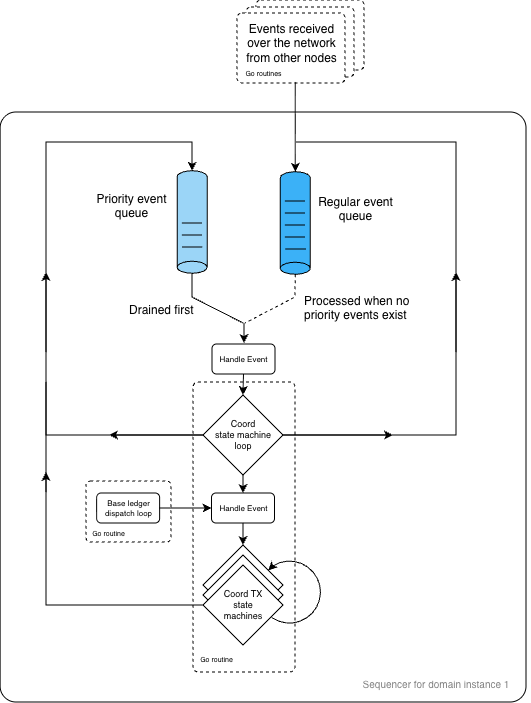

The diagram above was exported from draw.io. Its source (the exported page's mxGraphModel, read from the mxfile embedded in the PNG):
<mxGraphModel dx="1078" dy="1001" grid="1" gridSize="10" guides="1" tooltips="1" connect="1" arrows="1" fold="1" page="1" pageScale="1" pageWidth="827" pageHeight="1169" math="0" shadow="0">
  <root>
    <mxCell id="0" />
    <mxCell id="1" parent="0" />
    <mxCell id="hJJGvJK_ioRVoAejF05v-124" parent="1" style="rounded=1;whiteSpace=wrap;verticalAlign=middle;spacing=0;fontSize=8;dashed=1;fillColor=none;arcSize=7;" value="" vertex="1">
      <mxGeometry height="61" width="85" x="1030" y="489" as="geometry" />
    </mxCell>
    <mxCell id="hJJGvJK_ioRVoAejF05v-149" parent="1" style="rounded=1;whiteSpace=wrap;verticalAlign=middle;spacing=0;fontSize=8;dashed=1;fillColor=default;arcSize=7;" value="" vertex="1">
      <mxGeometry height="70" width="108" x="1200" y="8" as="geometry" />
    </mxCell>
    <mxCell id="hJJGvJK_ioRVoAejF05v-148" parent="1" style="rounded=1;whiteSpace=wrap;verticalAlign=middle;spacing=0;fontSize=8;dashed=1;fillColor=default;arcSize=7;" value="" vertex="1">
      <mxGeometry height="70" width="108" x="1190" y="15" as="geometry" />
    </mxCell>
    <mxCell id="hJJGvJK_ioRVoAejF05v-144" parent="1" style="rounded=1;whiteSpace=wrap;verticalAlign=middle;spacing=0;fontSize=8;dashed=1;fillColor=default;arcSize=7;" value="" vertex="1">
      <mxGeometry height="70" width="108" x="1181" y="21" as="geometry" />
    </mxCell>
    <mxCell id="aNiqXzNtH5demji9GXow-4" parent="1" style="rounded=1;whiteSpace=wrap;html=1;arcSize=3;align=left;verticalAlign=bottom;spacingLeft=8;spacingBottom=4;fillColor=none;" value="" vertex="1">
      <mxGeometry height="590" width="525.87" x="944.13" y="120" as="geometry" />
    </mxCell>
    <mxCell id="hJJGvJK_ioRVoAejF05v-123" parent="1" style="rounded=1;whiteSpace=wrap;verticalAlign=middle;spacing=0;fontSize=8;dashed=1;fillColor=none;arcSize=5;" value="" vertex="1">
      <mxGeometry height="290" width="102" x="1137" y="390" as="geometry" />
    </mxCell>
    <mxCell id="aNiqXzNtH5demji9GXow-8" parent="1" style="rhombus;whiteSpace=wrap;html=1;fontSize=9;fillColor=default;" value="&lt;font&gt;Coord&lt;/font&gt;&lt;div&gt;&lt;div&gt;&lt;font&gt;state&amp;nbsp;&lt;/font&gt;&lt;span style=&quot;background-color: transparent; color: light-dark(rgb(0, 0, 0), rgb(255, 255, 255));&quot;&gt;machine&lt;/span&gt;&lt;/div&gt;&lt;div&gt;&lt;font&gt;loop&lt;/font&gt;&lt;/div&gt;&lt;/div&gt;" vertex="1">
      <mxGeometry height="80" width="80" x="1147" y="403" as="geometry" />
    </mxCell>
    <mxCell id="aNiqXzNtH5demji9GXow-9" parent="1" style="rhombus;whiteSpace=wrap;html=1;fontSize=9;" value="&lt;font&gt;Coord&lt;/font&gt;&lt;div&gt;&lt;font&gt;TX state&lt;/font&gt;&lt;/div&gt;&lt;div&gt;&lt;font&gt;machine&lt;/font&gt;&lt;/div&gt;" vertex="1">
      <mxGeometry height="80" width="80" x="1147" y="553" as="geometry" />
    </mxCell>
    <mxCell id="aNiqXzNtH5demji9GXow-10" parent="1" style="rhombus;whiteSpace=wrap;html=1;fontSize=9;" value="&lt;font&gt;Coord&lt;/font&gt;&lt;div&gt;&lt;font&gt;TX state&lt;/font&gt;&lt;/div&gt;&lt;div&gt;&lt;font&gt;machine&lt;/font&gt;&lt;/div&gt;" vertex="1">
      <mxGeometry height="80" width="80" x="1147" y="563" as="geometry" />
    </mxCell>
    <mxCell id="aNiqXzNtH5demji9GXow-11" parent="1" style="rhombus;whiteSpace=wrap;html=1;fontSize=9;direction=south;" value="&lt;font&gt;Coord&amp;nbsp;&lt;/font&gt;&lt;span style=&quot;background-color: transparent; color: light-dark(rgb(0, 0, 0), rgb(255, 255, 255));&quot;&gt;TX&lt;/span&gt;&lt;div&gt;&lt;div&gt;&lt;font&gt;state&lt;/font&gt;&lt;/div&gt;&lt;div&gt;&lt;span style=&quot;background-color: transparent; color: light-dark(rgb(0, 0, 0), rgb(255, 255, 255));&quot;&gt;machines&lt;/span&gt;&lt;/div&gt;&lt;/div&gt;" vertex="1">
      <mxGeometry height="80" width="80" x="1147" y="573" as="geometry" />
    </mxCell>
    <mxCell id="RWjuaOt8oKPFvKvxVDz4-2" parent="1" style="shape=cylinder3;whiteSpace=wrap;html=1;boundedLbl=1;backgroundOutline=1;size=5.999999999999773;rotation=90;direction=south;fillColor=#9BD5F7;" value="" vertex="1">
      <mxGeometry height="30" width="102.5" x="1084.88" y="215" as="geometry" />
    </mxCell>
    <mxCell id="RWjuaOt8oKPFvKvxVDz4-19" edge="1" parent="1" source="aNiqXzNtH5demji9GXow-8" style="endArrow=classic;html=1;rounded=0;exitX=0.5;exitY=1;exitDx=0;exitDy=0;entryX=0.5;entryY=0;entryDx=0;entryDy=0;" target="hJJGvJK_ioRVoAejF05v-150" value="">
      <mxGeometry height="50" relative="1" width="50" as="geometry">
        <mxPoint x="1146.6" y="416" as="sourcePoint" />
        <mxPoint x="1530" y="460" as="targetPoint" />
      </mxGeometry>
    </mxCell>
    <mxCell id="hJJGvJK_ioRVoAejF05v-11" edge="1" parent="1" style="endArrow=none;html=1;rounded=0;entryX=0.167;entryY=0.706;entryDx=0;entryDy=0;entryPerimeter=0;" value="">
      <mxGeometry height="50" relative="1" width="50" as="geometry">
        <mxPoint x="1126.13" y="255" as="sourcePoint" />
        <mxPoint x="1146.13" y="255" as="targetPoint" />
      </mxGeometry>
    </mxCell>
    <mxCell id="hJJGvJK_ioRVoAejF05v-15" parent="1" style="rounded=1;whiteSpace=wrap;fontSize=7;align=center;verticalAlign=top;arcSize=5;fontFamily=Helvetica;spacingLeft=6;spacingTop=2;html=1;textDirection=ltr;strokeColor=none;fillColor=none;" value="&lt;span style=&quot;font-size: 12px;&quot;&gt;Events received over the network from other nodes&lt;/span&gt;" vertex="1">
      <mxGeometry height="25" width="110.5" x="1177" y="21" as="geometry" />
    </mxCell>
    <mxCell id="hJJGvJK_ioRVoAejF05v-70" edge="1" parent="1" source="RWjuaOt8oKPFvKvxVDz4-2" style="endArrow=none;html=1;rounded=0;exitX=0.5;exitY=0;exitDx=0;exitDy=0;exitPerimeter=0;endFill=0;" value="">
      <mxGeometry height="50" relative="1" width="50" as="geometry">
        <Array as="points">
          <mxPoint x="1136" y="305" />
        </Array>
        <mxPoint x="947" y="535" as="sourcePoint" />
        <mxPoint x="1187" y="331" as="targetPoint" />
      </mxGeometry>
    </mxCell>
    <mxCell id="hJJGvJK_ioRVoAejF05v-71" parent="1" style="shape=cylinder3;whiteSpace=wrap;html=1;boundedLbl=1;backgroundOutline=1;size=5.999999999999773;rotation=90;direction=south;fillColor=light-dark(#3BB1F7,#6CD856);" value="" vertex="1">
      <mxGeometry height="30" width="102.5" x="1188" y="216" as="geometry" />
    </mxCell>
    <mxCell id="hJJGvJK_ioRVoAejF05v-72" edge="1" parent="1" style="endArrow=none;html=1;rounded=0;entryX=0.167;entryY=0.706;entryDx=0;entryDy=0;entryPerimeter=0;" value="">
      <mxGeometry height="50" relative="1" width="50" as="geometry">
        <mxPoint x="1229.63" y="257" as="sourcePoint" />
        <mxPoint x="1249.63" y="257" as="targetPoint" />
      </mxGeometry>
    </mxCell>
    <mxCell id="hJJGvJK_ioRVoAejF05v-73" edge="1" parent="1" source="hJJGvJK_ioRVoAejF05v-71" style="endArrow=none;html=1;rounded=0;exitX=0.5;exitY=0;exitDx=0;exitDy=0;exitPerimeter=0;dashed=1;endFill=0;" value="">
      <mxGeometry height="50" relative="1" width="50" as="geometry">
        <Array as="points">
          <mxPoint x="1239" y="305" />
        </Array>
        <mxPoint x="1312" y="282" as="sourcePoint" />
        <mxPoint x="1189" y="331" as="targetPoint" />
      </mxGeometry>
    </mxCell>
    <mxCell id="hJJGvJK_ioRVoAejF05v-74" edge="1" parent="1" style="endArrow=none;html=1;rounded=0;entryX=0.167;entryY=0.706;entryDx=0;entryDy=0;entryPerimeter=0;" value="">
      <mxGeometry height="50" relative="1" width="50" as="geometry">
        <mxPoint x="1126" y="243" as="sourcePoint" />
        <mxPoint x="1146" y="243" as="targetPoint" />
      </mxGeometry>
    </mxCell>
    <mxCell id="hJJGvJK_ioRVoAejF05v-75" edge="1" parent="1" style="endArrow=none;html=1;rounded=0;entryX=0.167;entryY=0.706;entryDx=0;entryDy=0;entryPerimeter=0;" value="">
      <mxGeometry height="50" relative="1" width="50" as="geometry">
        <mxPoint x="1126" y="231" as="sourcePoint" />
        <mxPoint x="1146" y="231" as="targetPoint" />
      </mxGeometry>
    </mxCell>
    <mxCell id="hJJGvJK_ioRVoAejF05v-78" edge="1" parent="1" style="endArrow=none;html=1;rounded=0;entryX=0.167;entryY=0.706;entryDx=0;entryDy=0;entryPerimeter=0;" value="">
      <mxGeometry height="50" relative="1" width="50" as="geometry">
        <mxPoint x="1229" y="245" as="sourcePoint" />
        <mxPoint x="1249" y="245" as="targetPoint" />
      </mxGeometry>
    </mxCell>
    <mxCell id="hJJGvJK_ioRVoAejF05v-79" edge="1" parent="1" style="endArrow=none;html=1;rounded=0;entryX=0.167;entryY=0.706;entryDx=0;entryDy=0;entryPerimeter=0;" value="">
      <mxGeometry height="50" relative="1" width="50" as="geometry">
        <mxPoint x="1229" y="233" as="sourcePoint" />
        <mxPoint x="1249" y="233" as="targetPoint" />
      </mxGeometry>
    </mxCell>
    <mxCell id="hJJGvJK_ioRVoAejF05v-80" edge="1" parent="1" style="endArrow=none;html=1;rounded=0;entryX=0.167;entryY=0.706;entryDx=0;entryDy=0;entryPerimeter=0;" value="">
      <mxGeometry height="50" relative="1" width="50" as="geometry">
        <mxPoint x="1229" y="221" as="sourcePoint" />
        <mxPoint x="1249" y="221" as="targetPoint" />
      </mxGeometry>
    </mxCell>
    <mxCell id="hJJGvJK_ioRVoAejF05v-81" parent="1" style="rounded=1;whiteSpace=wrap;fontSize=7;align=center;verticalAlign=top;arcSize=5;fontFamily=Helvetica;spacingLeft=6;spacingTop=2;html=1;textDirection=ltr;strokeColor=none;fillColor=none;" value="&lt;span style=&quot;font-size: 12px;&quot;&gt;Priority event queue&lt;/span&gt;" vertex="1">
      <mxGeometry height="25" width="97" x="1023.63" y="191" as="geometry" />
    </mxCell>
    <mxCell id="hJJGvJK_ioRVoAejF05v-82" parent="1" style="rounded=1;whiteSpace=wrap;fontSize=7;align=center;verticalAlign=top;arcSize=5;fontFamily=Helvetica;spacingLeft=6;spacingTop=2;html=1;textDirection=ltr;strokeColor=none;fillColor=none;" value="&lt;span style=&quot;font-size: 12px;&quot;&gt;Regular event queue&lt;/span&gt;" vertex="1">
      <mxGeometry height="25" width="93" x="1250" y="194" as="geometry" />
    </mxCell>
    <mxCell id="hJJGvJK_ioRVoAejF05v-83" edge="1" parent="1" style="endArrow=none;html=1;rounded=0;entryX=0.167;entryY=0.706;entryDx=0;entryDy=0;entryPerimeter=0;" value="">
      <mxGeometry height="50" relative="1" width="50" as="geometry">
        <mxPoint x="1229" y="209" as="sourcePoint" />
        <mxPoint x="1249" y="209" as="targetPoint" />
      </mxGeometry>
    </mxCell>
    <mxCell id="hJJGvJK_ioRVoAejF05v-84" parent="1" style="rounded=1;whiteSpace=wrap;fontSize=7;align=left;verticalAlign=top;arcSize=5;fontFamily=Helvetica;spacingLeft=6;spacingTop=2;html=1;textDirection=ltr;strokeColor=none;fillColor=none;" value="&lt;span style=&quot;font-size: 12px;&quot;&gt;Drained first&lt;/span&gt;" vertex="1">
      <mxGeometry height="25" width="85.37" x="1065" y="302" as="geometry" />
    </mxCell>
    <mxCell id="hJJGvJK_ioRVoAejF05v-85" parent="1" style="rounded=1;whiteSpace=wrap;fontSize=7;align=left;verticalAlign=top;arcSize=5;fontFamily=Helvetica;spacingLeft=6;spacingTop=2;html=1;textDirection=ltr;strokeColor=none;fillColor=none;" value="&lt;span style=&quot;font-size: 12px;&quot;&gt;Processed when no priority events exist&lt;/span&gt;" vertex="1">
      <mxGeometry height="25" width="119" x="1240" y="292.75" as="geometry" />
    </mxCell>
    <mxCell id="hJJGvJK_ioRVoAejF05v-87" edge="1" parent="1" source="hJJGvJK_ioRVoAejF05v-147" style="endArrow=classic;html=1;rounded=0;entryX=0.5;entryY=1;entryDx=0;entryDy=0;entryPerimeter=0;exitX=0.882;exitY=0.84;exitDx=0;exitDy=0;exitPerimeter=0;" target="hJJGvJK_ioRVoAejF05v-71" value="">
      <mxGeometry height="50" relative="1" width="50" as="geometry">
        <mxPoint x="1240" y="120" as="sourcePoint" />
        <mxPoint x="970" y="420" as="targetPoint" />
      </mxGeometry>
    </mxCell>
    <mxCell id="hJJGvJK_ioRVoAejF05v-88" edge="1" parent="1" source="aNiqXzNtH5demji9GXow-8" style="endArrow=none;html=1;rounded=0;exitX=1;exitY=0.5;exitDx=0;exitDy=0;endFill=0;" value="">
      <mxGeometry height="50" relative="1" width="50" as="geometry">
        <Array as="points">
          <mxPoint x="1400" y="443" />
          <mxPoint x="1400" y="150" />
        </Array>
        <mxPoint x="920" y="470" as="sourcePoint" />
        <mxPoint x="1240" y="150" as="targetPoint" />
      </mxGeometry>
    </mxCell>
    <mxCell id="hJJGvJK_ioRVoAejF05v-90" edge="1" parent="1" source="aNiqXzNtH5demji9GXow-8" style="endArrow=classic;html=1;rounded=0;entryX=0.5;entryY=1;entryDx=0;entryDy=0;entryPerimeter=0;exitX=0;exitY=0.5;exitDx=0;exitDy=0;" target="RWjuaOt8oKPFvKvxVDz4-2" value="">
      <mxGeometry height="50" relative="1" width="50" as="geometry">
        <Array as="points">
          <mxPoint x="990" y="443" />
          <mxPoint x="990" y="150" />
          <mxPoint x="1136" y="150" />
        </Array>
        <mxPoint x="960" y="450" as="sourcePoint" />
        <mxPoint x="970" y="420" as="targetPoint" />
      </mxGeometry>
    </mxCell>
    <mxCell id="hJJGvJK_ioRVoAejF05v-98" parent="1" style="rounded=0;whiteSpace=wrap;html=1;strokeColor=none;fillColor=none;" value="&lt;font style=&quot;color: rgb(130, 130, 130); font-size: 10px;&quot;&gt;Sequencer for domain instance 1&lt;/font&gt;" vertex="1">
      <mxGeometry height="21" width="188" x="1286" y="681" as="geometry" />
    </mxCell>
    <mxCell id="hJJGvJK_ioRVoAejF05v-102" parent="1" style="rounded=1;whiteSpace=wrap;verticalAlign=middle;spacing=0;fontSize=8;" value="Handle Event" vertex="1">
      <mxGeometry height="30" width="63" x="1156" y="352" as="geometry" />
    </mxCell>
    <mxCell id="hJJGvJK_ioRVoAejF05v-103" edge="1" parent="1" source="hJJGvJK_ioRVoAejF05v-102" style="endArrow=classic;html=1;rounded=0;entryX=0.5;entryY=0;entryDx=0;entryDy=0;exitX=0.5;exitY=1;exitDx=0;exitDy=0;" target="aNiqXzNtH5demji9GXow-8" value="">
      <mxGeometry height="50" relative="1" width="50" as="geometry">
        <mxPoint x="1110" y="370" as="sourcePoint" />
        <mxPoint x="1160" y="320" as="targetPoint" />
      </mxGeometry>
    </mxCell>
    <mxCell id="hJJGvJK_ioRVoAejF05v-105" edge="1" parent="1" style="endArrow=classic;html=1;rounded=0;" value="">
      <mxGeometry height="50" relative="1" width="50" as="geometry">
        <mxPoint x="1188" y="331" as="sourcePoint" />
        <mxPoint x="1188" y="351" as="targetPoint" />
      </mxGeometry>
    </mxCell>
    <mxCell id="hJJGvJK_ioRVoAejF05v-107" edge="1" parent="1" source="aNiqXzNtH5demji9GXow-8" style="endArrow=classic;html=1;rounded=0;exitX=1;exitY=0.5;exitDx=0;exitDy=0;" value="">
      <mxGeometry height="50" relative="1" width="50" as="geometry">
        <mxPoint x="1110" y="370" as="sourcePoint" />
        <mxPoint x="1337" y="443" as="targetPoint" />
      </mxGeometry>
    </mxCell>
    <mxCell id="hJJGvJK_ioRVoAejF05v-108" edge="1" parent="1" source="aNiqXzNtH5demji9GXow-8" style="endArrow=classic;html=1;rounded=0;exitX=0;exitY=0.5;exitDx=0;exitDy=0;" value="">
      <mxGeometry height="50" relative="1" width="50" as="geometry">
        <mxPoint x="1330" y="440" as="sourcePoint" />
        <mxPoint x="1053" y="443" as="targetPoint" />
      </mxGeometry>
    </mxCell>
    <mxCell id="hJJGvJK_ioRVoAejF05v-109" edge="1" parent="1" style="endArrow=classic;html=1;rounded=0;" value="">
      <mxGeometry height="50" relative="1" width="50" as="geometry">
        <mxPoint x="1400" y="360" as="sourcePoint" />
        <mxPoint x="1400" y="280" as="targetPoint" />
      </mxGeometry>
    </mxCell>
    <mxCell id="hJJGvJK_ioRVoAejF05v-110" edge="1" parent="1" style="endArrow=classic;html=1;rounded=0;" value="">
      <mxGeometry height="50" relative="1" width="50" as="geometry">
        <mxPoint x="990" y="360" as="sourcePoint" />
        <mxPoint x="990" y="280" as="targetPoint" />
      </mxGeometry>
    </mxCell>
    <mxCell id="hJJGvJK_ioRVoAejF05v-117" edge="1" parent="1" source="aNiqXzNtH5demji9GXow-11" style="endArrow=classic;html=1;rounded=0;exitX=0.5;exitY=1;exitDx=0;exitDy=0;" value="">
      <mxGeometry height="50" relative="1" width="50" as="geometry">
        <Array as="points">
          <mxPoint x="990" y="613" />
        </Array>
        <mxPoint x="1279.8" y="436.0049999999999" as="sourcePoint" />
        <mxPoint x="990" y="480" as="targetPoint" />
      </mxGeometry>
    </mxCell>
    <mxCell id="hJJGvJK_ioRVoAejF05v-121" parent="1" style="rounded=1;whiteSpace=wrap;verticalAlign=middle;spacing=0;fontSize=8;" value="Base ledger dispatch loop" vertex="1">
      <mxGeometry height="30" width="63" x="1040.63" y="501" as="geometry" />
    </mxCell>
    <mxCell id="hJJGvJK_ioRVoAejF05v-122" edge="1" parent="1" source="hJJGvJK_ioRVoAejF05v-121" style="endArrow=classic;html=1;rounded=0;entryX=0;entryY=0.5;entryDx=0;entryDy=0;exitX=1;exitY=0.5;exitDx=0;exitDy=0;" target="hJJGvJK_ioRVoAejF05v-150" value="">
      <mxGeometry height="50" relative="1" width="50" as="geometry">
        <mxPoint x="990" y="400" as="sourcePoint" />
        <mxPoint x="1040" y="350" as="targetPoint" />
      </mxGeometry>
    </mxCell>
    <mxCell id="hJJGvJK_ioRVoAejF05v-125" parent="1" style="rounded=1;whiteSpace=wrap;fontSize=7;align=center;verticalAlign=top;arcSize=5;fontFamily=Helvetica;spacingLeft=6;spacingTop=2;html=1;textDirection=ltr;strokeColor=none;fillColor=none;" value="&lt;font&gt;Go routine&lt;/font&gt;" vertex="1">
      <mxGeometry height="25" width="91" x="1112" y="655" as="geometry" />
    </mxCell>
    <mxCell id="hJJGvJK_ioRVoAejF05v-127" parent="1" style="rounded=1;whiteSpace=wrap;fontSize=7;align=center;verticalAlign=top;arcSize=5;fontFamily=Helvetica;spacingLeft=6;spacingTop=2;html=1;textDirection=ltr;strokeColor=none;fillColor=none;" value="&lt;font&gt;Go routine&lt;/font&gt;" vertex="1">
      <mxGeometry height="25" width="91" x="1004" y="529" as="geometry" />
    </mxCell>
    <mxCell id="hJJGvJK_ioRVoAejF05v-135" edge="1" parent="1" style="endArrow=none;html=1;rounded=0;endFill=0;" value="">
      <mxGeometry height="50" relative="1" width="50" as="geometry">
        <mxPoint x="990" y="500" as="sourcePoint" />
        <mxPoint x="990" y="390" as="targetPoint" />
      </mxGeometry>
    </mxCell>
    <mxCell id="hJJGvJK_ioRVoAejF05v-147" parent="1" style="rounded=1;whiteSpace=wrap;fontSize=7;align=center;verticalAlign=top;arcSize=5;fontFamily=Helvetica;spacingLeft=6;spacingTop=2;html=1;textDirection=ltr;strokeColor=none;fillColor=none;" value="&lt;font&gt;Go routines&lt;/font&gt;" vertex="1">
      <mxGeometry height="25" width="91" x="1159" y="69" as="geometry" />
    </mxCell>
    <mxCell id="hJJGvJK_ioRVoAejF05v-150" parent="1" style="rounded=1;whiteSpace=wrap;verticalAlign=middle;spacing=0;fontSize=8;" value="Handle Event" vertex="1">
      <mxGeometry height="30" width="63" x="1155.5" y="501" as="geometry" />
    </mxCell>
    <mxCell id="hJJGvJK_ioRVoAejF05v-151" edge="1" parent="1" source="hJJGvJK_ioRVoAejF05v-150" style="endArrow=classic;html=1;rounded=0;exitX=0.5;exitY=1;exitDx=0;exitDy=0;entryX=0.5;entryY=0;entryDx=0;entryDy=0;" target="aNiqXzNtH5demji9GXow-9" value="">
      <mxGeometry height="50" relative="1" width="50" as="geometry">
        <mxPoint x="1180" y="500" as="sourcePoint" />
        <mxPoint x="1180" y="524" as="targetPoint" />
      </mxGeometry>
    </mxCell>
    <mxCell id="hJJGvJK_ioRVoAejF05v-153" parent="1" style="shape=mxgraph.basic.arc;html=1;startAngle=0.37609760289585414;endAngle=0.1;endArrow=none;endFill=0;startArrow=classic;startFill=1;rotation=-180;" value="" vertex="1">
      <mxGeometry height="69" width="69" x="1199.5" y="566" as="geometry" />
    </mxCell>
  </root>
</mxGraphModel>